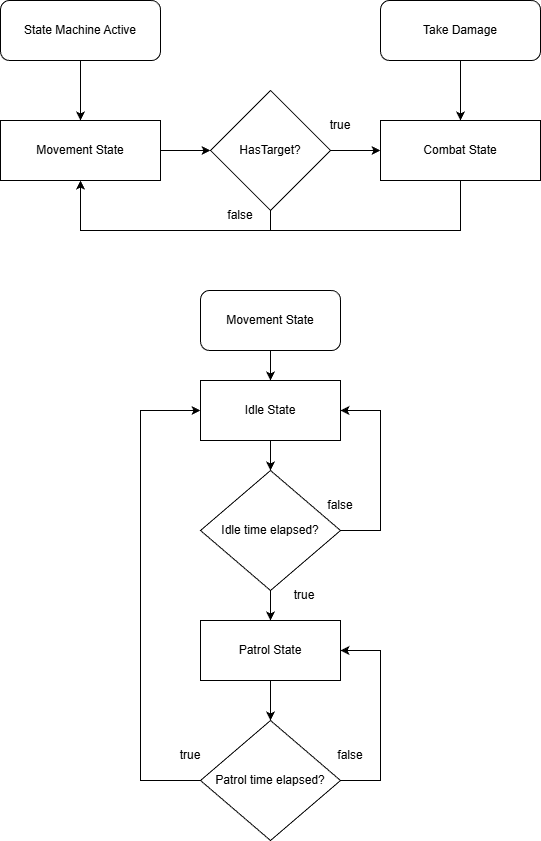

The diagram above was exported from draw.io. Its source (the exported page's mxGraphModel, read from the mxfile embedded in the PNG):
<mxGraphModel dx="1426" dy="767" grid="1" gridSize="10" guides="1" tooltips="1" connect="1" arrows="1" fold="1" page="1" pageScale="1" pageWidth="827" pageHeight="1169" math="0" shadow="0">
  <root>
    <mxCell id="0" />
    <mxCell id="1" parent="0" />
    <mxCell id="_zfajquqVmVFYf-RfA3N-12" edge="1" parent="1" source="_zfajquqVmVFYf-RfA3N-2" style="edgeStyle=orthogonalEdgeStyle;rounded=0;orthogonalLoop=1;jettySize=auto;html=1;" target="_zfajquqVmVFYf-RfA3N-5" value="">
      <mxGeometry relative="1" as="geometry" />
    </mxCell>
    <mxCell id="_zfajquqVmVFYf-RfA3N-2" parent="1" style="rounded=1;whiteSpace=wrap;html=1;" value="State Machine Active" vertex="1">
      <mxGeometry height="60" width="160" x="110" y="40" as="geometry" />
    </mxCell>
    <mxCell id="_zfajquqVmVFYf-RfA3N-45" edge="1" parent="1" source="_zfajquqVmVFYf-RfA3N-4" style="edgeStyle=orthogonalEdgeStyle;rounded=0;orthogonalLoop=1;jettySize=auto;html=1;exitX=1;exitY=0.5;exitDx=0;exitDy=0;" target="_zfajquqVmVFYf-RfA3N-7">
      <mxGeometry relative="1" as="geometry" />
    </mxCell>
    <mxCell id="_zfajquqVmVFYf-RfA3N-46" edge="1" parent="1" source="_zfajquqVmVFYf-RfA3N-4" style="edgeStyle=orthogonalEdgeStyle;rounded=0;orthogonalLoop=1;jettySize=auto;html=1;exitX=0.5;exitY=1;exitDx=0;exitDy=0;entryX=0.5;entryY=1;entryDx=0;entryDy=0;" target="_zfajquqVmVFYf-RfA3N-5">
      <mxGeometry relative="1" as="geometry">
        <mxPoint x="184" y="300" as="targetPoint" />
      </mxGeometry>
    </mxCell>
    <mxCell id="_zfajquqVmVFYf-RfA3N-4" parent="1" style="rhombus;whiteSpace=wrap;html=1;" value="HasTarget?" vertex="1">
      <mxGeometry height="120" width="120" x="320" y="130" as="geometry" />
    </mxCell>
    <mxCell id="_zfajquqVmVFYf-RfA3N-44" edge="1" parent="1" source="_zfajquqVmVFYf-RfA3N-5" style="edgeStyle=orthogonalEdgeStyle;rounded=0;orthogonalLoop=1;jettySize=auto;html=1;exitX=1;exitY=0.5;exitDx=0;exitDy=0;" target="_zfajquqVmVFYf-RfA3N-4">
      <mxGeometry relative="1" as="geometry" />
    </mxCell>
    <mxCell id="_zfajquqVmVFYf-RfA3N-5" parent="1" style="rounded=0;whiteSpace=wrap;html=1;" value="Movement State" vertex="1">
      <mxGeometry height="60" width="160" x="110" y="160" as="geometry" />
    </mxCell>
    <mxCell id="_zfajquqVmVFYf-RfA3N-57" edge="1" parent="1" source="_zfajquqVmVFYf-RfA3N-6" style="edgeStyle=orthogonalEdgeStyle;rounded=0;orthogonalLoop=1;jettySize=auto;html=1;" target="_zfajquqVmVFYf-RfA3N-16" value="">
      <mxGeometry relative="1" as="geometry" />
    </mxCell>
    <mxCell id="_zfajquqVmVFYf-RfA3N-61" edge="1" parent="1" source="_zfajquqVmVFYf-RfA3N-6" style="edgeStyle=orthogonalEdgeStyle;rounded=0;orthogonalLoop=1;jettySize=auto;html=1;exitX=1;exitY=0.5;exitDx=0;exitDy=0;entryX=1;entryY=0.5;entryDx=0;entryDy=0;" target="_zfajquqVmVFYf-RfA3N-52">
      <mxGeometry relative="1" as="geometry">
        <Array as="points">
          <mxPoint x="490" y="570" />
          <mxPoint x="490" y="450" />
        </Array>
      </mxGeometry>
    </mxCell>
    <mxCell id="_zfajquqVmVFYf-RfA3N-6" parent="1" style="rhombus;whiteSpace=wrap;html=1;" value="Idle time elapsed?" vertex="1">
      <mxGeometry height="120" width="140" x="310" y="510" as="geometry" />
    </mxCell>
    <mxCell id="_zfajquqVmVFYf-RfA3N-66" edge="1" parent="1" source="_zfajquqVmVFYf-RfA3N-7" style="edgeStyle=orthogonalEdgeStyle;rounded=0;orthogonalLoop=1;jettySize=auto;html=1;entryX=0.5;entryY=1;entryDx=0;entryDy=0;" target="_zfajquqVmVFYf-RfA3N-5">
      <mxGeometry relative="1" as="geometry">
        <Array as="points">
          <mxPoint x="570" y="270" />
          <mxPoint x="190" y="270" />
        </Array>
      </mxGeometry>
    </mxCell>
    <mxCell id="_zfajquqVmVFYf-RfA3N-7" parent="1" style="rounded=0;whiteSpace=wrap;html=1;" value="Combat State" vertex="1">
      <mxGeometry height="60" width="160" x="490" y="160" as="geometry" />
    </mxCell>
    <mxCell id="_zfajquqVmVFYf-RfA3N-58" edge="1" parent="1" source="_zfajquqVmVFYf-RfA3N-16" style="edgeStyle=orthogonalEdgeStyle;rounded=0;orthogonalLoop=1;jettySize=auto;html=1;" target="_zfajquqVmVFYf-RfA3N-29" value="">
      <mxGeometry relative="1" as="geometry" />
    </mxCell>
    <mxCell id="_zfajquqVmVFYf-RfA3N-16" parent="1" style="rounded=0;whiteSpace=wrap;html=1;" value="Patrol State" vertex="1">
      <mxGeometry height="60" width="140" x="310" y="660" as="geometry" />
    </mxCell>
    <mxCell id="_zfajquqVmVFYf-RfA3N-60" edge="1" parent="1" source="_zfajquqVmVFYf-RfA3N-29" style="edgeStyle=orthogonalEdgeStyle;rounded=0;orthogonalLoop=1;jettySize=auto;html=1;exitX=1;exitY=0.5;exitDx=0;exitDy=0;entryX=1;entryY=0.5;entryDx=0;entryDy=0;" target="_zfajquqVmVFYf-RfA3N-16">
      <mxGeometry relative="1" as="geometry">
        <Array as="points">
          <mxPoint x="490" y="820" />
          <mxPoint x="490" y="690" />
        </Array>
      </mxGeometry>
    </mxCell>
    <mxCell id="_zfajquqVmVFYf-RfA3N-62" edge="1" parent="1" source="_zfajquqVmVFYf-RfA3N-29" style="edgeStyle=orthogonalEdgeStyle;rounded=0;orthogonalLoop=1;jettySize=auto;html=1;exitX=0;exitY=0.5;exitDx=0;exitDy=0;entryX=0;entryY=0.5;entryDx=0;entryDy=0;" target="_zfajquqVmVFYf-RfA3N-52">
      <mxGeometry relative="1" as="geometry">
        <Array as="points">
          <mxPoint x="250" y="820" />
          <mxPoint x="250" y="450" />
        </Array>
      </mxGeometry>
    </mxCell>
    <mxCell id="_zfajquqVmVFYf-RfA3N-29" parent="1" style="rhombus;whiteSpace=wrap;html=1;" value="Patrol time elapsed?" vertex="1">
      <mxGeometry height="120" width="140" x="310" y="760" as="geometry" />
    </mxCell>
    <mxCell id="_zfajquqVmVFYf-RfA3N-59" edge="1" parent="1" source="_zfajquqVmVFYf-RfA3N-51" style="edgeStyle=orthogonalEdgeStyle;rounded=0;orthogonalLoop=1;jettySize=auto;html=1;" target="_zfajquqVmVFYf-RfA3N-52" value="">
      <mxGeometry relative="1" as="geometry" />
    </mxCell>
    <mxCell id="_zfajquqVmVFYf-RfA3N-51" parent="1" style="rounded=1;whiteSpace=wrap;html=1;" value="Movement State" vertex="1">
      <mxGeometry height="60" width="140" x="310" y="330" as="geometry" />
    </mxCell>
    <mxCell id="_zfajquqVmVFYf-RfA3N-53" edge="1" parent="1" source="_zfajquqVmVFYf-RfA3N-52" style="edgeStyle=orthogonalEdgeStyle;rounded=0;orthogonalLoop=1;jettySize=auto;html=1;" target="_zfajquqVmVFYf-RfA3N-6" value="">
      <mxGeometry relative="1" as="geometry" />
    </mxCell>
    <mxCell id="_zfajquqVmVFYf-RfA3N-52" parent="1" style="rounded=0;whiteSpace=wrap;html=1;" value="Idle State" vertex="1">
      <mxGeometry height="60" width="140" x="310" y="420" as="geometry" />
    </mxCell>
    <mxCell id="_zfajquqVmVFYf-RfA3N-64" edge="1" parent="1" source="_zfajquqVmVFYf-RfA3N-63" style="edgeStyle=orthogonalEdgeStyle;rounded=0;orthogonalLoop=1;jettySize=auto;html=1;" target="_zfajquqVmVFYf-RfA3N-7" value="">
      <mxGeometry relative="1" as="geometry" />
    </mxCell>
    <mxCell id="_zfajquqVmVFYf-RfA3N-63" parent="1" style="rounded=1;whiteSpace=wrap;html=1;" value="Take Damage" vertex="1">
      <mxGeometry height="60" width="160" x="490" y="40" as="geometry" />
    </mxCell>
    <mxCell id="_zfajquqVmVFYf-RfA3N-68" parent="1" style="text;html=1;whiteSpace=wrap;strokeColor=none;fillColor=none;align=center;verticalAlign=middle;rounded=0;" value="false" vertex="1">
      <mxGeometry height="30" width="60" x="320" y="240" as="geometry" />
    </mxCell>
    <mxCell id="_zfajquqVmVFYf-RfA3N-69" parent="1" style="text;html=1;whiteSpace=wrap;strokeColor=none;fillColor=none;align=center;verticalAlign=middle;rounded=0;" value="true" vertex="1">
      <mxGeometry height="30" width="60" x="420" y="150" as="geometry" />
    </mxCell>
    <mxCell id="_zfajquqVmVFYf-RfA3N-70" parent="1" style="text;html=1;whiteSpace=wrap;strokeColor=none;fillColor=none;align=center;verticalAlign=middle;rounded=0;" value="false" vertex="1">
      <mxGeometry height="30" width="60" x="420" y="530" as="geometry" />
    </mxCell>
    <mxCell id="_zfajquqVmVFYf-RfA3N-71" parent="1" style="text;html=1;whiteSpace=wrap;strokeColor=none;fillColor=none;align=center;verticalAlign=middle;rounded=0;" value="true" vertex="1">
      <mxGeometry height="30" width="60" x="384" y="620" as="geometry" />
    </mxCell>
    <mxCell id="_zfajquqVmVFYf-RfA3N-72" parent="1" style="text;html=1;whiteSpace=wrap;strokeColor=none;fillColor=none;align=center;verticalAlign=middle;rounded=0;" value="false" vertex="1">
      <mxGeometry height="30" width="60" x="430" y="780" as="geometry" />
    </mxCell>
    <mxCell id="_zfajquqVmVFYf-RfA3N-73" parent="1" style="text;html=1;whiteSpace=wrap;strokeColor=none;fillColor=none;align=center;verticalAlign=middle;rounded=0;" value="true" vertex="1">
      <mxGeometry height="30" width="60" x="270" y="780" as="geometry" />
    </mxCell>
  </root>
</mxGraphModel>